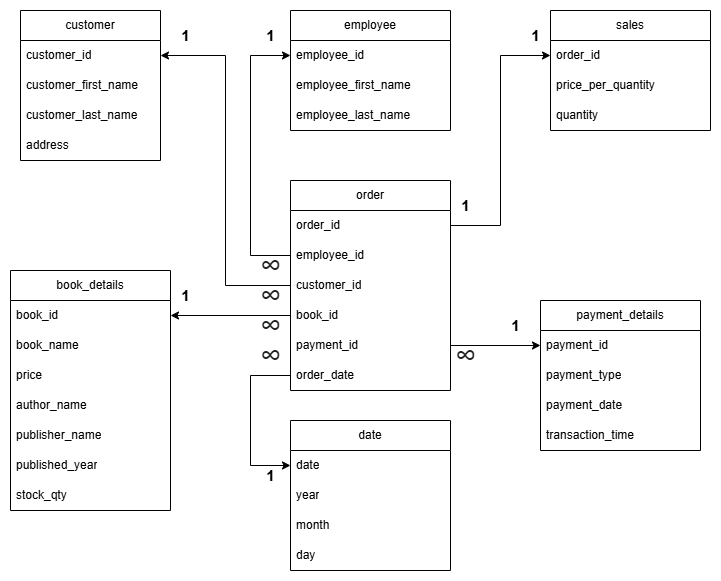

The diagram above was exported from draw.io. Its source (the exported page's mxGraphModel, read from the mxfile embedded in the PNG):
<mxGraphModel dx="874" dy="445" grid="1" gridSize="10" guides="1" tooltips="1" connect="1" arrows="1" fold="1" page="1" pageScale="1" pageWidth="850" pageHeight="1100" math="0" shadow="0">
  <root>
    <mxCell id="0" />
    <mxCell id="1" parent="0" />
    <mxCell id="gVQ_gEkic2-vfB-94iq_-6" value="employee" style="swimlane;fontStyle=0;childLayout=stackLayout;horizontal=1;startSize=30;horizontalStack=0;resizeParent=1;resizeParentMax=0;resizeLast=0;collapsible=1;marginBottom=0;whiteSpace=wrap;html=1;" parent="1" vertex="1">
      <mxGeometry x="390" y="120" width="160" height="120" as="geometry" />
    </mxCell>
    <mxCell id="gVQ_gEkic2-vfB-94iq_-7" value="employee_id" style="text;strokeColor=none;fillColor=none;align=left;verticalAlign=middle;spacingLeft=4;spacingRight=4;overflow=hidden;points=[[0,0.5],[1,0.5]];portConstraint=eastwest;rotatable=0;whiteSpace=wrap;html=1;" parent="gVQ_gEkic2-vfB-94iq_-6" vertex="1">
      <mxGeometry y="30" width="160" height="30" as="geometry" />
    </mxCell>
    <mxCell id="gVQ_gEkic2-vfB-94iq_-8" value="employee_first_name" style="text;strokeColor=none;fillColor=none;align=left;verticalAlign=middle;spacingLeft=4;spacingRight=4;overflow=hidden;points=[[0,0.5],[1,0.5]];portConstraint=eastwest;rotatable=0;whiteSpace=wrap;html=1;" parent="gVQ_gEkic2-vfB-94iq_-6" vertex="1">
      <mxGeometry y="60" width="160" height="30" as="geometry" />
    </mxCell>
    <mxCell id="gVQ_gEkic2-vfB-94iq_-9" value="employee_last_name" style="text;strokeColor=none;fillColor=none;align=left;verticalAlign=middle;spacingLeft=4;spacingRight=4;overflow=hidden;points=[[0,0.5],[1,0.5]];portConstraint=eastwest;rotatable=0;whiteSpace=wrap;html=1;" parent="gVQ_gEkic2-vfB-94iq_-6" vertex="1">
      <mxGeometry y="90" width="160" height="30" as="geometry" />
    </mxCell>
    <object label="customer" customer_postal_code="" id="gVQ_gEkic2-vfB-94iq_-20">
      <mxCell style="swimlane;fontStyle=0;childLayout=stackLayout;horizontal=1;startSize=30;horizontalStack=0;resizeParent=1;resizeParentMax=0;resizeLast=0;collapsible=1;marginBottom=0;whiteSpace=wrap;html=1;" parent="1" vertex="1">
        <mxGeometry x="120" y="120" width="140" height="150" as="geometry" />
      </mxCell>
    </object>
    <mxCell id="gVQ_gEkic2-vfB-94iq_-21" value="customer_id" style="text;strokeColor=none;fillColor=none;align=left;verticalAlign=middle;spacingLeft=4;spacingRight=4;overflow=hidden;points=[[0,0.5],[1,0.5]];portConstraint=eastwest;rotatable=0;whiteSpace=wrap;html=1;" parent="gVQ_gEkic2-vfB-94iq_-20" vertex="1">
      <mxGeometry y="30" width="140" height="30" as="geometry" />
    </mxCell>
    <mxCell id="gVQ_gEkic2-vfB-94iq_-22" value="customer_first_name" style="text;strokeColor=none;fillColor=none;align=left;verticalAlign=middle;spacingLeft=4;spacingRight=4;overflow=hidden;points=[[0,0.5],[1,0.5]];portConstraint=eastwest;rotatable=0;whiteSpace=wrap;html=1;" parent="gVQ_gEkic2-vfB-94iq_-20" vertex="1">
      <mxGeometry y="60" width="140" height="30" as="geometry" />
    </mxCell>
    <mxCell id="gVQ_gEkic2-vfB-94iq_-23" value="customer_last_name" style="text;strokeColor=none;fillColor=none;align=left;verticalAlign=middle;spacingLeft=4;spacingRight=4;overflow=hidden;points=[[0,0.5],[1,0.5]];portConstraint=eastwest;rotatable=0;whiteSpace=wrap;html=1;" parent="gVQ_gEkic2-vfB-94iq_-20" vertex="1">
      <mxGeometry y="90" width="140" height="30" as="geometry" />
    </mxCell>
    <mxCell id="3V6A6UUI4ymQbu4S7m5C-7" value="address" style="text;strokeColor=none;fillColor=none;align=left;verticalAlign=middle;spacingLeft=4;spacingRight=4;overflow=hidden;points=[[0,0.5],[1,0.5]];portConstraint=eastwest;rotatable=0;whiteSpace=wrap;html=1;" parent="gVQ_gEkic2-vfB-94iq_-20" vertex="1">
      <mxGeometry y="120" width="140" height="30" as="geometry" />
    </mxCell>
    <mxCell id="3V6A6UUI4ymQbu4S7m5C-12" value="1" style="text;html=1;align=center;verticalAlign=middle;resizable=0;points=[];autosize=1;strokeColor=none;fillColor=none;fontFamily=Helvetica;fontSize=15;fontColor=default;fontStyle=1;" parent="1" vertex="1">
      <mxGeometry x="270" y="130" width="30" height="30" as="geometry" />
    </mxCell>
    <mxCell id="3V6A6UUI4ymQbu4S7m5C-14" value="&lt;span style=&quot;color: rgb(32, 33, 34); font-family: sans-serif; font-style: italic; text-align: start; text-wrap-mode: wrap; background-color: rgb(255, 255, 255);&quot;&gt;&lt;font style=&quot;font-size: 30px;&quot;&gt;∞&lt;/font&gt;&lt;/span&gt;" style="text;html=1;align=center;verticalAlign=middle;resizable=0;points=[];autosize=1;strokeColor=none;fillColor=none;fontFamily=Helvetica;fontSize=12;fontColor=default;fontStyle=0;" parent="1" vertex="1">
      <mxGeometry x="350" y="350" width="40" height="50" as="geometry" />
    </mxCell>
    <mxCell id="3V6A6UUI4ymQbu4S7m5C-20" style="edgeStyle=orthogonalEdgeStyle;rounded=0;orthogonalLoop=1;jettySize=auto;html=1;exitX=1;exitY=0.5;exitDx=0;exitDy=0;entryX=0;entryY=0.5;entryDx=0;entryDy=0;fontFamily=Helvetica;fontSize=12;fontColor=default;fontStyle=0;" parent="1" source="gVQ_gEkic2-vfB-94iq_-21" target="3V6A6UUI4ymQbu4S7m5C-8" edge="1">
      <mxGeometry relative="1" as="geometry" />
    </mxCell>
    <mxCell id="-1u-iUFVdnPTPEGvbbAX-1" value="order" style="swimlane;fontStyle=0;childLayout=stackLayout;horizontal=1;startSize=30;horizontalStack=0;resizeParent=1;resizeParentMax=0;resizeLast=0;collapsible=1;marginBottom=0;whiteSpace=wrap;html=1;" vertex="1" parent="1">
      <mxGeometry x="390" y="290" width="160" height="210" as="geometry" />
    </mxCell>
    <mxCell id="-1u-iUFVdnPTPEGvbbAX-2" value="order_id" style="text;strokeColor=none;fillColor=none;align=left;verticalAlign=middle;spacingLeft=4;spacingRight=4;overflow=hidden;points=[[0,0.5],[1,0.5]];portConstraint=eastwest;rotatable=0;whiteSpace=wrap;html=1;" vertex="1" parent="-1u-iUFVdnPTPEGvbbAX-1">
      <mxGeometry y="30" width="160" height="30" as="geometry" />
    </mxCell>
    <mxCell id="-1u-iUFVdnPTPEGvbbAX-4" value="employee_id" style="text;strokeColor=none;fillColor=none;align=left;verticalAlign=middle;spacingLeft=4;spacingRight=4;overflow=hidden;points=[[0,0.5],[1,0.5]];portConstraint=eastwest;rotatable=0;whiteSpace=wrap;html=1;" vertex="1" parent="-1u-iUFVdnPTPEGvbbAX-1">
      <mxGeometry y="60" width="160" height="30" as="geometry" />
    </mxCell>
    <mxCell id="-1u-iUFVdnPTPEGvbbAX-5" value="customer_id" style="text;strokeColor=none;fillColor=none;align=left;verticalAlign=middle;spacingLeft=4;spacingRight=4;overflow=hidden;points=[[0,0.5],[1,0.5]];portConstraint=eastwest;rotatable=0;whiteSpace=wrap;html=1;" vertex="1" parent="-1u-iUFVdnPTPEGvbbAX-1">
      <mxGeometry y="90" width="160" height="30" as="geometry" />
    </mxCell>
    <mxCell id="-1u-iUFVdnPTPEGvbbAX-3" value="book_id" style="text;strokeColor=none;fillColor=none;align=left;verticalAlign=middle;spacingLeft=4;spacingRight=4;overflow=hidden;points=[[0,0.5],[1,0.5]];portConstraint=eastwest;rotatable=0;whiteSpace=wrap;html=1;" vertex="1" parent="-1u-iUFVdnPTPEGvbbAX-1">
      <mxGeometry y="120" width="160" height="30" as="geometry" />
    </mxCell>
    <mxCell id="-1u-iUFVdnPTPEGvbbAX-34" value="payment_id" style="text;strokeColor=none;fillColor=none;align=left;verticalAlign=middle;spacingLeft=4;spacingRight=4;overflow=hidden;points=[[0,0.5],[1,0.5]];portConstraint=eastwest;rotatable=0;whiteSpace=wrap;html=1;" vertex="1" parent="-1u-iUFVdnPTPEGvbbAX-1">
      <mxGeometry y="150" width="160" height="30" as="geometry" />
    </mxCell>
    <mxCell id="-1u-iUFVdnPTPEGvbbAX-7" value="order_date" style="text;strokeColor=none;fillColor=none;align=left;verticalAlign=middle;spacingLeft=4;spacingRight=4;overflow=hidden;points=[[0,0.5],[1,0.5]];portConstraint=eastwest;rotatable=0;whiteSpace=wrap;html=1;" vertex="1" parent="-1u-iUFVdnPTPEGvbbAX-1">
      <mxGeometry y="180" width="160" height="30" as="geometry" />
    </mxCell>
    <mxCell id="-1u-iUFVdnPTPEGvbbAX-9" value="sales" style="swimlane;fontStyle=0;childLayout=stackLayout;horizontal=1;startSize=30;horizontalStack=0;resizeParent=1;resizeParentMax=0;resizeLast=0;collapsible=1;marginBottom=0;whiteSpace=wrap;html=1;" vertex="1" parent="1">
      <mxGeometry x="650" y="120" width="160" height="120" as="geometry" />
    </mxCell>
    <mxCell id="-1u-iUFVdnPTPEGvbbAX-10" value="order_id" style="text;strokeColor=none;fillColor=none;align=left;verticalAlign=middle;spacingLeft=4;spacingRight=4;overflow=hidden;points=[[0,0.5],[1,0.5]];portConstraint=eastwest;rotatable=0;whiteSpace=wrap;html=1;" vertex="1" parent="-1u-iUFVdnPTPEGvbbAX-9">
      <mxGeometry y="30" width="160" height="30" as="geometry" />
    </mxCell>
    <mxCell id="-1u-iUFVdnPTPEGvbbAX-11" value="price_per_quantity" style="text;strokeColor=none;fillColor=none;align=left;verticalAlign=middle;spacingLeft=4;spacingRight=4;overflow=hidden;points=[[0,0.5],[1,0.5]];portConstraint=eastwest;rotatable=0;whiteSpace=wrap;html=1;" vertex="1" parent="-1u-iUFVdnPTPEGvbbAX-9">
      <mxGeometry y="60" width="160" height="30" as="geometry" />
    </mxCell>
    <mxCell id="-1u-iUFVdnPTPEGvbbAX-12" value="quantity" style="text;strokeColor=none;fillColor=none;align=left;verticalAlign=middle;spacingLeft=4;spacingRight=4;overflow=hidden;points=[[0,0.5],[1,0.5]];portConstraint=eastwest;rotatable=0;whiteSpace=wrap;html=1;" vertex="1" parent="-1u-iUFVdnPTPEGvbbAX-9">
      <mxGeometry y="90" width="160" height="30" as="geometry" />
    </mxCell>
    <mxCell id="-1u-iUFVdnPTPEGvbbAX-17" value="book_details" style="swimlane;fontStyle=0;childLayout=stackLayout;horizontal=1;startSize=30;horizontalStack=0;resizeParent=1;resizeParentMax=0;resizeLast=0;collapsible=1;marginBottom=0;whiteSpace=wrap;html=1;" vertex="1" parent="1">
      <mxGeometry x="110" y="380" width="160" height="240" as="geometry" />
    </mxCell>
    <mxCell id="-1u-iUFVdnPTPEGvbbAX-18" value="book_id" style="text;strokeColor=none;fillColor=none;align=left;verticalAlign=middle;spacingLeft=4;spacingRight=4;overflow=hidden;points=[[0,0.5],[1,0.5]];portConstraint=eastwest;rotatable=0;whiteSpace=wrap;html=1;" vertex="1" parent="-1u-iUFVdnPTPEGvbbAX-17">
      <mxGeometry y="30" width="160" height="30" as="geometry" />
    </mxCell>
    <mxCell id="-1u-iUFVdnPTPEGvbbAX-19" value="book_name" style="text;strokeColor=none;fillColor=none;align=left;verticalAlign=middle;spacingLeft=4;spacingRight=4;overflow=hidden;points=[[0,0.5],[1,0.5]];portConstraint=eastwest;rotatable=0;whiteSpace=wrap;html=1;" vertex="1" parent="-1u-iUFVdnPTPEGvbbAX-17">
      <mxGeometry y="60" width="160" height="30" as="geometry" />
    </mxCell>
    <mxCell id="-1u-iUFVdnPTPEGvbbAX-20" value="price" style="text;strokeColor=none;fillColor=none;align=left;verticalAlign=middle;spacingLeft=4;spacingRight=4;overflow=hidden;points=[[0,0.5],[1,0.5]];portConstraint=eastwest;rotatable=0;whiteSpace=wrap;html=1;" vertex="1" parent="-1u-iUFVdnPTPEGvbbAX-17">
      <mxGeometry y="90" width="160" height="30" as="geometry" />
    </mxCell>
    <mxCell id="-1u-iUFVdnPTPEGvbbAX-21" value="author_name" style="text;strokeColor=none;fillColor=none;align=left;verticalAlign=middle;spacingLeft=4;spacingRight=4;overflow=hidden;points=[[0,0.5],[1,0.5]];portConstraint=eastwest;rotatable=0;whiteSpace=wrap;html=1;" vertex="1" parent="-1u-iUFVdnPTPEGvbbAX-17">
      <mxGeometry y="120" width="160" height="30" as="geometry" />
    </mxCell>
    <mxCell id="-1u-iUFVdnPTPEGvbbAX-22" value="publisher_name" style="text;strokeColor=none;fillColor=none;align=left;verticalAlign=middle;spacingLeft=4;spacingRight=4;overflow=hidden;points=[[0,0.5],[1,0.5]];portConstraint=eastwest;rotatable=0;whiteSpace=wrap;html=1;" vertex="1" parent="-1u-iUFVdnPTPEGvbbAX-17">
      <mxGeometry y="150" width="160" height="30" as="geometry" />
    </mxCell>
    <mxCell id="-1u-iUFVdnPTPEGvbbAX-23" value="published_year" style="text;strokeColor=none;fillColor=none;align=left;verticalAlign=middle;spacingLeft=4;spacingRight=4;overflow=hidden;points=[[0,0.5],[1,0.5]];portConstraint=eastwest;rotatable=0;whiteSpace=wrap;html=1;" vertex="1" parent="-1u-iUFVdnPTPEGvbbAX-17">
      <mxGeometry y="180" width="160" height="30" as="geometry" />
    </mxCell>
    <mxCell id="-1u-iUFVdnPTPEGvbbAX-24" value="stock_qty" style="text;strokeColor=none;fillColor=none;align=left;verticalAlign=middle;spacingLeft=4;spacingRight=4;overflow=hidden;points=[[0,0.5],[1,0.5]];portConstraint=eastwest;rotatable=0;whiteSpace=wrap;html=1;" vertex="1" parent="-1u-iUFVdnPTPEGvbbAX-17">
      <mxGeometry y="210" width="160" height="30" as="geometry" />
    </mxCell>
    <mxCell id="-1u-iUFVdnPTPEGvbbAX-25" value="payment_details" style="swimlane;fontStyle=0;childLayout=stackLayout;horizontal=1;startSize=30;horizontalStack=0;resizeParent=1;resizeParentMax=0;resizeLast=0;collapsible=1;marginBottom=0;whiteSpace=wrap;html=1;" vertex="1" parent="1">
      <mxGeometry x="640" y="410" width="160" height="150" as="geometry" />
    </mxCell>
    <mxCell id="-1u-iUFVdnPTPEGvbbAX-26" value="payment_id" style="text;strokeColor=none;fillColor=none;align=left;verticalAlign=middle;spacingLeft=4;spacingRight=4;overflow=hidden;points=[[0,0.5],[1,0.5]];portConstraint=eastwest;rotatable=0;whiteSpace=wrap;html=1;" vertex="1" parent="-1u-iUFVdnPTPEGvbbAX-25">
      <mxGeometry y="30" width="160" height="30" as="geometry" />
    </mxCell>
    <mxCell id="-1u-iUFVdnPTPEGvbbAX-28" value="payment_type" style="text;strokeColor=none;fillColor=none;align=left;verticalAlign=middle;spacingLeft=4;spacingRight=4;overflow=hidden;points=[[0,0.5],[1,0.5]];portConstraint=eastwest;rotatable=0;whiteSpace=wrap;html=1;" vertex="1" parent="-1u-iUFVdnPTPEGvbbAX-25">
      <mxGeometry y="60" width="160" height="30" as="geometry" />
    </mxCell>
    <mxCell id="-1u-iUFVdnPTPEGvbbAX-33" value="payment_date" style="text;strokeColor=none;fillColor=none;align=left;verticalAlign=middle;spacingLeft=4;spacingRight=4;overflow=hidden;points=[[0,0.5],[1,0.5]];portConstraint=eastwest;rotatable=0;whiteSpace=wrap;html=1;" vertex="1" parent="-1u-iUFVdnPTPEGvbbAX-25">
      <mxGeometry y="90" width="160" height="30" as="geometry" />
    </mxCell>
    <mxCell id="-1u-iUFVdnPTPEGvbbAX-32" value="transaction_time" style="text;strokeColor=none;fillColor=none;align=left;verticalAlign=middle;spacingLeft=4;spacingRight=4;overflow=hidden;points=[[0,0.5],[1,0.5]];portConstraint=eastwest;rotatable=0;whiteSpace=wrap;html=1;" vertex="1" parent="-1u-iUFVdnPTPEGvbbAX-25">
      <mxGeometry y="120" width="160" height="30" as="geometry" />
    </mxCell>
    <mxCell id="-1u-iUFVdnPTPEGvbbAX-35" style="edgeStyle=orthogonalEdgeStyle;rounded=0;orthogonalLoop=1;jettySize=auto;html=1;exitX=1;exitY=0.5;exitDx=0;exitDy=0;entryX=0;entryY=0.5;entryDx=0;entryDy=0;" edge="1" parent="1" source="-1u-iUFVdnPTPEGvbbAX-34" target="-1u-iUFVdnPTPEGvbbAX-26">
      <mxGeometry relative="1" as="geometry" />
    </mxCell>
    <mxCell id="-1u-iUFVdnPTPEGvbbAX-36" style="edgeStyle=orthogonalEdgeStyle;rounded=0;orthogonalLoop=1;jettySize=auto;html=1;exitX=1;exitY=0.5;exitDx=0;exitDy=0;entryX=0;entryY=0.5;entryDx=0;entryDy=0;" edge="1" parent="1" source="-1u-iUFVdnPTPEGvbbAX-2" target="-1u-iUFVdnPTPEGvbbAX-10">
      <mxGeometry relative="1" as="geometry" />
    </mxCell>
    <mxCell id="-1u-iUFVdnPTPEGvbbAX-37" style="edgeStyle=orthogonalEdgeStyle;rounded=0;orthogonalLoop=1;jettySize=auto;html=1;exitX=0;exitY=0.5;exitDx=0;exitDy=0;entryX=0;entryY=0.5;entryDx=0;entryDy=0;" edge="1" parent="1" source="-1u-iUFVdnPTPEGvbbAX-4" target="gVQ_gEkic2-vfB-94iq_-7">
      <mxGeometry relative="1" as="geometry">
        <Array as="points">
          <mxPoint x="350" y="365" />
          <mxPoint x="350" y="165" />
        </Array>
      </mxGeometry>
    </mxCell>
    <mxCell id="-1u-iUFVdnPTPEGvbbAX-38" style="edgeStyle=orthogonalEdgeStyle;rounded=0;orthogonalLoop=1;jettySize=auto;html=1;exitX=0;exitY=0.5;exitDx=0;exitDy=0;entryX=1;entryY=0.5;entryDx=0;entryDy=0;" edge="1" parent="1" source="-1u-iUFVdnPTPEGvbbAX-5" target="gVQ_gEkic2-vfB-94iq_-21">
      <mxGeometry relative="1" as="geometry" />
    </mxCell>
    <mxCell id="-1u-iUFVdnPTPEGvbbAX-39" style="edgeStyle=orthogonalEdgeStyle;rounded=0;orthogonalLoop=1;jettySize=auto;html=1;exitX=0;exitY=0.5;exitDx=0;exitDy=0;entryX=1;entryY=0.5;entryDx=0;entryDy=0;" edge="1" parent="1" source="-1u-iUFVdnPTPEGvbbAX-3" target="-1u-iUFVdnPTPEGvbbAX-18">
      <mxGeometry relative="1" as="geometry" />
    </mxCell>
    <mxCell id="-1u-iUFVdnPTPEGvbbAX-40" value="1" style="text;html=1;align=center;verticalAlign=middle;resizable=0;points=[];autosize=1;strokeColor=none;fillColor=none;fontFamily=Helvetica;fontSize=15;fontColor=default;fontStyle=1;" vertex="1" parent="1">
      <mxGeometry x="270" y="390" width="30" height="30" as="geometry" />
    </mxCell>
    <mxCell id="-1u-iUFVdnPTPEGvbbAX-41" value="1" style="text;html=1;align=center;verticalAlign=middle;resizable=0;points=[];autosize=1;strokeColor=none;fillColor=none;fontFamily=Helvetica;fontSize=15;fontColor=default;fontStyle=1;" vertex="1" parent="1">
      <mxGeometry x="620" y="130" width="30" height="30" as="geometry" />
    </mxCell>
    <mxCell id="-1u-iUFVdnPTPEGvbbAX-42" value="1" style="text;html=1;align=center;verticalAlign=middle;resizable=0;points=[];autosize=1;strokeColor=none;fillColor=none;fontFamily=Helvetica;fontSize=15;fontColor=default;fontStyle=1;" vertex="1" parent="1">
      <mxGeometry x="600" y="420" width="30" height="30" as="geometry" />
    </mxCell>
    <mxCell id="-1u-iUFVdnPTPEGvbbAX-43" value="1" style="text;html=1;align=center;verticalAlign=middle;resizable=0;points=[];autosize=1;strokeColor=none;fillColor=none;fontFamily=Helvetica;fontSize=15;fontColor=default;fontStyle=1;" vertex="1" parent="1">
      <mxGeometry x="355" y="130" width="30" height="30" as="geometry" />
    </mxCell>
    <mxCell id="-1u-iUFVdnPTPEGvbbAX-44" value="1" style="text;html=1;align=center;verticalAlign=middle;resizable=0;points=[];autosize=1;strokeColor=none;fillColor=none;fontFamily=Helvetica;fontSize=15;fontColor=default;fontStyle=1;" vertex="1" parent="1">
      <mxGeometry x="550" y="300" width="30" height="30" as="geometry" />
    </mxCell>
    <mxCell id="-1u-iUFVdnPTPEGvbbAX-45" value="&lt;span style=&quot;color: rgb(32, 33, 34); font-family: sans-serif; font-style: italic; text-align: start; text-wrap-mode: wrap; background-color: rgb(255, 255, 255);&quot;&gt;&lt;font style=&quot;font-size: 30px;&quot;&gt;∞&lt;/font&gt;&lt;/span&gt;" style="text;html=1;align=center;verticalAlign=middle;resizable=0;points=[];autosize=1;strokeColor=none;fillColor=none;fontFamily=Helvetica;fontSize=12;fontColor=default;fontStyle=0;" vertex="1" parent="1">
      <mxGeometry x="350" y="380" width="40" height="50" as="geometry" />
    </mxCell>
    <mxCell id="-1u-iUFVdnPTPEGvbbAX-46" value="&lt;span style=&quot;color: rgb(32, 33, 34); font-family: sans-serif; font-style: italic; text-align: start; text-wrap-mode: wrap; background-color: rgb(255, 255, 255);&quot;&gt;&lt;font style=&quot;font-size: 30px;&quot;&gt;∞&lt;/font&gt;&lt;/span&gt;" style="text;html=1;align=center;verticalAlign=middle;resizable=0;points=[];autosize=1;strokeColor=none;fillColor=none;fontFamily=Helvetica;fontSize=12;fontColor=default;fontStyle=0;" vertex="1" parent="1">
      <mxGeometry x="350" y="410" width="40" height="50" as="geometry" />
    </mxCell>
    <mxCell id="-1u-iUFVdnPTPEGvbbAX-47" value="&lt;span style=&quot;color: rgb(32, 33, 34); font-family: sans-serif; font-style: italic; text-align: start; text-wrap-mode: wrap; background-color: rgb(255, 255, 255);&quot;&gt;&lt;font style=&quot;font-size: 30px;&quot;&gt;∞&lt;/font&gt;&lt;/span&gt;" style="text;html=1;align=center;verticalAlign=middle;resizable=0;points=[];autosize=1;strokeColor=none;fillColor=none;fontFamily=Helvetica;fontSize=12;fontColor=default;fontStyle=0;" vertex="1" parent="1">
      <mxGeometry x="545" y="440" width="40" height="50" as="geometry" />
    </mxCell>
    <mxCell id="-1u-iUFVdnPTPEGvbbAX-49" value="date" style="swimlane;fontStyle=0;childLayout=stackLayout;horizontal=1;startSize=30;horizontalStack=0;resizeParent=1;resizeParentMax=0;resizeLast=0;collapsible=1;marginBottom=0;whiteSpace=wrap;html=1;" vertex="1" parent="1">
      <mxGeometry x="390" y="530" width="160" height="150" as="geometry" />
    </mxCell>
    <mxCell id="-1u-iUFVdnPTPEGvbbAX-50" value="date" style="text;strokeColor=none;fillColor=none;align=left;verticalAlign=middle;spacingLeft=4;spacingRight=4;overflow=hidden;points=[[0,0.5],[1,0.5]];portConstraint=eastwest;rotatable=0;whiteSpace=wrap;html=1;" vertex="1" parent="-1u-iUFVdnPTPEGvbbAX-49">
      <mxGeometry y="30" width="160" height="30" as="geometry" />
    </mxCell>
    <mxCell id="-1u-iUFVdnPTPEGvbbAX-51" value="year" style="text;strokeColor=none;fillColor=none;align=left;verticalAlign=middle;spacingLeft=4;spacingRight=4;overflow=hidden;points=[[0,0.5],[1,0.5]];portConstraint=eastwest;rotatable=0;whiteSpace=wrap;html=1;" vertex="1" parent="-1u-iUFVdnPTPEGvbbAX-49">
      <mxGeometry y="60" width="160" height="30" as="geometry" />
    </mxCell>
    <mxCell id="-1u-iUFVdnPTPEGvbbAX-52" value="month" style="text;strokeColor=none;fillColor=none;align=left;verticalAlign=middle;spacingLeft=4;spacingRight=4;overflow=hidden;points=[[0,0.5],[1,0.5]];portConstraint=eastwest;rotatable=0;whiteSpace=wrap;html=1;" vertex="1" parent="-1u-iUFVdnPTPEGvbbAX-49">
      <mxGeometry y="90" width="160" height="30" as="geometry" />
    </mxCell>
    <mxCell id="-1u-iUFVdnPTPEGvbbAX-53" value="day" style="text;strokeColor=none;fillColor=none;align=left;verticalAlign=middle;spacingLeft=4;spacingRight=4;overflow=hidden;points=[[0,0.5],[1,0.5]];portConstraint=eastwest;rotatable=0;whiteSpace=wrap;html=1;" vertex="1" parent="-1u-iUFVdnPTPEGvbbAX-49">
      <mxGeometry y="120" width="160" height="30" as="geometry" />
    </mxCell>
    <mxCell id="-1u-iUFVdnPTPEGvbbAX-54" style="edgeStyle=orthogonalEdgeStyle;rounded=0;orthogonalLoop=1;jettySize=auto;html=1;exitX=0;exitY=0.5;exitDx=0;exitDy=0;entryX=0;entryY=0.5;entryDx=0;entryDy=0;" edge="1" parent="1" source="-1u-iUFVdnPTPEGvbbAX-7" target="-1u-iUFVdnPTPEGvbbAX-50">
      <mxGeometry relative="1" as="geometry">
        <mxPoint x="370" y="570" as="targetPoint" />
        <Array as="points">
          <mxPoint x="350" y="485" />
          <mxPoint x="350" y="575" />
        </Array>
      </mxGeometry>
    </mxCell>
    <mxCell id="-1u-iUFVdnPTPEGvbbAX-55" value="1" style="text;html=1;align=center;verticalAlign=middle;resizable=0;points=[];autosize=1;strokeColor=none;fillColor=none;fontFamily=Helvetica;fontSize=15;fontColor=default;fontStyle=1;" vertex="1" parent="1">
      <mxGeometry x="355" y="570" width="30" height="30" as="geometry" />
    </mxCell>
    <mxCell id="-1u-iUFVdnPTPEGvbbAX-56" value="&lt;span style=&quot;color: rgb(32, 33, 34); font-family: sans-serif; font-style: italic; text-align: start; text-wrap-mode: wrap; background-color: rgb(255, 255, 255);&quot;&gt;&lt;font style=&quot;font-size: 30px;&quot;&gt;∞&lt;/font&gt;&lt;/span&gt;" style="text;html=1;align=center;verticalAlign=middle;resizable=0;points=[];autosize=1;strokeColor=none;fillColor=none;fontFamily=Helvetica;fontSize=12;fontColor=default;fontStyle=0;" vertex="1" parent="1">
      <mxGeometry x="350" y="440" width="40" height="50" as="geometry" />
    </mxCell>
  </root>
</mxGraphModel>